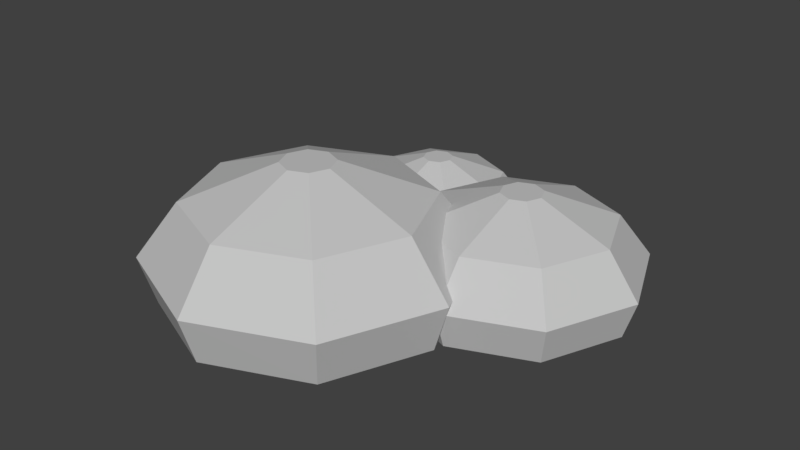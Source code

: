# Source: stone_1.blend  (saved by Blender 2.79.0; exported with 4.5.12 LTS)
import bpy
from mathutils import Matrix  # noqa: F401  (used for matrix-valued properties, if any)

bpy.ops.wm.read_factory_settings(use_empty=True)
scene = bpy.context.scene
scene.name = 'Scene'

# ---- collections
col_collection_1 = bpy.data.collections.new('Collection 1'); scene.collection.children.link(col_collection_1)

# ---- materials (node trees are filled in below, after node groups)
mat_material_009 = bpy.data.materials.new('Material.009')
mat_material_009.alpha_threshold = 0.0
mat_material_009.use_transparent_shadow = False
mat_material_009.diffuse_color = (0.5596, 0.5596, 0.5596, 1.0)
mat_material_009.roughness = 0.5

# ---- material node trees

# ---- world
world_world = bpy.data.worlds.new('World'); scene.world = world_world
world_world.color = (0.05088, 0.05088, 0.05088)
world_world.use_sun_shadow = False
world_world.sun_shadow_jitter_overblur = 0.0
world_world.cycles.sampling_method = 'MANUAL'

# ---- meshes
me_circle_009 = bpy.data.meshes.new('Circle.009')
me_circle_009.from_pydata([(0.0, 1.0, 0.0), (-0.7071, 0.7071, 0.0), (-1.0, -4.371e-08, 0.0), (-0.7071, -0.7071, 0.0), (8.742e-08, -1.0, 0.0), (0.7071, -0.7071, 0.0), (1.0, 1.192e-08, 0.0), (0.7071, 0.7071, 0.0), (-7.977e-10, 1.107, 0.3395), (-0.7828, 0.7828, 0.3395), (-1.107, -4.919e-08, 0.3395), (-0.7828, -0.7828, 0.3395), (9.598e-08, -1.107, 0.3395), (0.7828, -0.7828, 0.3395), (1.107, 1.24e-08, 0.3395), (0.7828, 0.7828, 0.3395), (-5.689e-09, 0.8227, 0.7152), (-0.5818, 0.5818, 0.7152), (-0.8227, -2.965e-08, 0.7152), (-0.5818, -0.5818, 0.7152), (6.624e-08, -0.8227, 0.7152), (0.5818, -0.5818, 0.7152), (0.8227, 1.612e-08, 0.7152), (0.5818, 0.5818, 0.7152), (3.641e-08, 0.1826, 0.9596), (-0.1292, 0.1292, 0.9596), (-0.1826, -1.238e-08, 0.9596), (-0.1292, -0.1292, 0.9596), (5.238e-08, -0.1826, 0.9596), (0.1292, -0.1292, 0.9596), (0.1826, -2.217e-09, 0.9596), (0.1292, 0.1292, 0.9596), (-1.299, 1.317, 0.0), (-1.821, 1.101, 0.0), (-2.038, 0.579, 0.0), (-1.821, 0.05678, 0.0), (-1.299, -0.1595, 0.0), (-0.7769, 0.05678, 0.0), (-0.5606, 0.579, 0.0), (-0.7769, 1.101, 0.0), (-1.299, 1.397, 0.2507), (-1.877, 1.157, 0.2507), (-2.117, 0.579, 0.2507), (-1.877, 0.0008791, 0.2507), (-1.299, -0.2386, 0.2507), (-0.721, 0.0008793, 0.2507), (-0.4816, 0.579, 0.2507), (-0.721, 1.157, 0.2507), (-1.299, 1.187, 0.5282), (-1.729, 1.009, 0.5282), (-1.907, 0.579, 0.5282), (-1.729, 0.1493, 0.5282), (-1.299, -0.02861, 0.5282), (-0.8695, 0.1493, 0.5282), (-0.6915, 0.579, 0.5282), (-0.8695, 1.009, 0.5282), (-1.299, 0.7139, 0.7087), (-1.394, 0.6744, 0.7087), (-1.434, 0.579, 0.7087), (-1.394, 0.4836, 0.7087), (-1.299, 0.4441, 0.7087), (-1.204, 0.4836, 0.7087), (-1.164, 0.579, 0.7087), (-1.204, 0.6744, 0.7087), (-1.299, 0.1913, 0.0), (-2.204, -0.1838, 0.0), (-2.58, -1.089, 0.0), (-2.204, -1.995, 0.0), (-1.299, -2.37, 0.0), (-0.3937, -1.995, 0.0), (-0.01871, -1.089, 0.0), (-0.3937, -0.1838, 0.0), (-1.299, 0.3283, 0.4346), (-2.301, -0.08684, 0.4346), (-2.717, -1.089, 0.4346), (-2.301, -2.091, 0.4346), (-1.299, -2.507, 0.4346), (-0.2968, -2.091, 0.4346), (0.1184, -1.089, 0.4346), (-0.2968, -0.08684, 0.4346), (-1.299, -0.03571, 0.9158), (-2.044, -0.3443, 0.9158), (-2.353, -1.089, 0.9158), (-2.044, -1.834, 0.9158), (-1.299, -2.143, 0.9158), (-0.5542, -1.834, 0.9158), (-0.2457, -1.089, 0.9158), (-0.5542, -0.3443, 0.9158), (-1.299, -0.8553, 1.229), (-1.464, -0.9238, 1.229), (-1.533, -1.089, 1.229), (-1.464, -1.255, 1.229), (-1.299, -1.323, 1.229), (-1.134, -1.255, 1.229), (-1.065, -1.089, 1.229), (-1.134, -0.9238, 1.229)], [], [(5, 13, 12, 4), (3, 11, 10, 2), (1, 9, 8, 0), (0, 8, 15, 7), (6, 14, 13, 5), (4, 12, 11, 3), (2, 10, 9, 1), (7, 15, 14, 6), (15, 8, 16, 23), (13, 14, 22, 21), (11, 12, 20, 19), (9, 10, 18, 17), (14, 15, 23, 22), (12, 13, 21, 20), (10, 11, 19, 18), (8, 9, 17, 16), (18, 19, 27, 26), (16, 17, 25, 24), (23, 16, 24, 31), (21, 22, 30, 29), (19, 20, 28, 27), (17, 18, 26, 25), (22, 23, 31, 30), (20, 21, 29, 28), (25, 26, 27, 28, 29, 30, 31, 24), (1, 0, 7, 6, 5, 4, 3, 2), (37, 45, 44, 36), (35, 43, 42, 34), (33, 41, 40, 32), (32, 40, 47, 39), (38, 46, 45, 37), (36, 44, 43, 35), (34, 42, 41, 33), (39, 47, 46, 38), (47, 40, 48, 55), (45, 46, 54, 53), (43, 44, 52, 51), (41, 42, 50, 49), (46, 47, 55, 54), (44, 45, 53, 52), (42, 43, 51, 50), (40, 41, 49, 48), (50, 51, 59, 58), (48, 49, 57, 56), (55, 48, 56, 63), (53, 54, 62, 61), (51, 52, 60, 59), (49, 50, 58, 57), (54, 55, 63, 62), (52, 53, 61, 60), (57, 58, 59, 60, 61, 62, 63, 56), (33, 32, 39, 38, 37, 36, 35, 34), (69, 77, 76, 68), (67, 75, 74, 66), (65, 73, 72, 64), (64, 72, 79, 71), (70, 78, 77, 69), (68, 76, 75, 67), (66, 74, 73, 65), (71, 79, 78, 70), (79, 72, 80, 87), (77, 78, 86, 85), (75, 76, 84, 83), (73, 74, 82, 81), (78, 79, 87, 86), (76, 77, 85, 84), (74, 75, 83, 82), (72, 73, 81, 80), (82, 83, 91, 90), (80, 81, 89, 88), (87, 80, 88, 95), (85, 86, 94, 93), (83, 84, 92, 91), (81, 82, 90, 89), (86, 87, 95, 94), (84, 85, 93, 92), (89, 90, 91, 92, 93, 94, 95, 88), (65, 64, 71, 70, 69, 68, 67, 66)])
_uv = me_circle_009.uv_layers.new(name='UVMap')
_uv.uv.foreach_set('vector', [0.9055, 0.9853, 0.8561, 1.0, 0.8315, 0.9107, 0.8833, 0.9046, 0.8833, 0.7906, 0.8315, 0.7844, 0.8561, 0.6952, 0.9055, 0.7099, 0.09218, 0.8683, 0.04, 0.8683, 0.05429, 0.7429, 0.1051, 0.755, 0.8839, 0.01474, 0.9333, 0.0, 0.9579, 0.08929, 0.9061, 0.09539, 0.9061, 0.2094, 0.9579, 0.2156, 0.9333, 0.3048, 0.8839, 0.2901, 0.8833, 0.9046, 0.8315, 0.9107, 0.8315, 0.7844, 0.8833, 0.7906, 0.1051, 0.951, 0.05429, 0.9599, 0.04, 0.8683, 0.09218, 0.8683, 0.9061, 0.09539, 0.9579, 0.08929, 0.9579, 0.2156, 0.9061, 0.2094, 0.384, 0.2156, 0.384, 0.08929, 0.4225, 0.1055, 0.4225, 0.1993, 0.596, 0.3048, 0.4718, 0.3048, 0.4877, 0.2657, 0.58, 0.2657, 0.8315, 0.7844, 0.8315, 0.9107, 0.7894, 0.8945, 0.7894, 0.8007, 0.4718, 0.0, 0.596, 0.0, 0.58, 0.03914, 0.4877, 0.03914, 0.9579, 0.2156, 0.9579, 0.08929, 1.0, 0.1055, 1.0, 0.1993, 0.6838, 0.2156, 0.596, 0.3048, 0.58, 0.2657, 0.6453, 0.1993, 0.596, 0.0, 0.6838, 0.08929, 0.6453, 0.1055, 0.58, 0.03914, 0.05429, 0.7429, 0.04, 0.8683, 0.0, 0.8473, 0.01063, 0.7541, 0.58, 0.03914, 0.6453, 0.1055, 0.5586, 0.142, 0.5441, 0.1273, 0.4225, 0.1055, 0.4877, 0.03914, 0.5236, 0.1273, 0.5092, 0.142, 0.4225, 0.1993, 0.4225, 0.1055, 0.5092, 0.142, 0.5092, 0.1628, 0.58, 0.2657, 0.4877, 0.2657, 0.5236, 0.1776, 0.5441, 0.1776, 0.6453, 0.1055, 0.6453, 0.1993, 0.5586, 0.1628, 0.5586, 0.142, 0.4877, 0.03914, 0.58, 0.03914, 0.5441, 0.1273, 0.5236, 0.1273, 0.4877, 0.2657, 0.4225, 0.1993, 0.5092, 0.1628, 0.5236, 0.1776, 0.6453, 0.1993, 0.58, 0.2657, 0.5441, 0.1776, 0.5586, 0.1628, 0.5236, 0.1273, 0.5441, 0.1273, 0.5586, 0.142, 0.5586, 0.1628, 0.5441, 0.1776, 0.5236, 0.1776, 0.5092, 0.1628, 0.5092, 0.142, 0.6548, 0.3855, 0.6548, 0.4995, 0.5755, 0.5802, 0.4633, 0.5802, 0.384, 0.4995, 0.384, 0.3855, 0.4633, 0.3048, 0.5755, 0.3048, 0.1909, 0.9571, 0.1543, 0.968, 0.1362, 0.9021, 0.1745, 0.8976, 0.1745, 0.8133, 0.1362, 0.8088, 0.1543, 0.7429, 0.1909, 0.7538, 0.3447, 0.8355, 0.3062, 0.8355, 0.3167, 0.7429, 0.3542, 0.7518, 0.2766, 0.9571, 0.2401, 0.968, 0.222, 0.9021, 0.2602, 0.8976, 0.2602, 0.8133, 0.222, 0.8088, 0.2401, 0.7429, 0.2766, 0.7538, 0.1745, 0.8976, 0.1362, 0.9021, 0.1362, 0.8088, 0.1745, 0.8133, 0.3542, 0.8966, 0.3167, 0.9031, 0.3062, 0.8355, 0.3447, 0.8355, 0.2602, 0.8976, 0.222, 0.9021, 0.222, 0.8088, 0.2602, 0.8133, 0.5405, 0.8053, 0.4488, 0.8053, 0.4606, 0.7764, 0.5288, 0.7764, 0.6054, 0.6461, 0.6054, 0.7394, 0.577, 0.7274, 0.577, 0.6581, 0.1362, 0.8088, 0.1362, 0.9021, 0.1051, 0.8901, 0.1051, 0.8208, 0.384, 0.7394, 0.384, 0.6461, 0.4124, 0.6581, 0.4124, 0.7274, 0.222, 0.8088, 0.222, 0.9021, 0.1909, 0.8901, 0.1909, 0.8208, 0.5405, 0.5802, 0.6054, 0.6461, 0.577, 0.6581, 0.5288, 0.6091, 0.384, 0.6461, 0.4488, 0.5802, 0.4606, 0.6091, 0.4124, 0.6581, 0.3167, 0.7429, 0.3062, 0.8355, 0.2766, 0.82, 0.2845, 0.7511, 0.4124, 0.6581, 0.4606, 0.6091, 0.4871, 0.6742, 0.4764, 0.6851, 0.4606, 0.7764, 0.4124, 0.7274, 0.4764, 0.7005, 0.4871, 0.7113, 0.5288, 0.7764, 0.4606, 0.7764, 0.4871, 0.7113, 0.5022, 0.7113, 0.577, 0.6581, 0.577, 0.7274, 0.5129, 0.7005, 0.5129, 0.6851, 0.4606, 0.6091, 0.5288, 0.6091, 0.5022, 0.6742, 0.4871, 0.6742, 0.4124, 0.7274, 0.4124, 0.6581, 0.4764, 0.6851, 0.4764, 0.7005, 0.577, 0.7274, 0.5288, 0.7764, 0.5022, 0.7113, 0.5129, 0.7005, 0.5288, 0.6091, 0.577, 0.6581, 0.5129, 0.6851, 0.5022, 0.6742, 0.4764, 0.7005, 0.4764, 0.6851, 0.4871, 0.6742, 0.5022, 0.6742, 0.5129, 0.6851, 0.5129, 0.7005, 0.5022, 0.7113, 0.4871, 0.7113, 0.8839, 0.1438, 0.8253, 0.2034, 0.7424, 0.2034, 0.6838, 0.1438, 0.6838, 0.05956, 0.7424, 4.441e-08, 0.8253, 0.0, 0.8839, 0.05956, 0.8035, 0.6763, 0.7402, 0.6952, 0.7087, 0.5808, 0.7751, 0.573, 0.7751, 0.427, 0.7087, 0.4192, 0.7402, 0.3048, 0.8035, 0.3237, 0.8319, 0.427, 0.8983, 0.4192, 0.8983, 0.5808, 0.8319, 0.573, 0.8319, 0.573, 0.8983, 0.5808, 0.8669, 0.6952, 0.8035, 0.6763, 0.7728, 0.8124, 0.706, 0.8124, 0.7243, 0.6952, 0.7894, 0.7065, 0.7751, 0.573, 0.7087, 0.5808, 0.7087, 0.4192, 0.7751, 0.427, 0.8035, 0.3237, 0.8669, 0.3048, 0.8983, 0.4192, 0.8319, 0.427, 0.7894, 0.9575, 0.7243, 0.973, 0.706, 0.8124, 0.7728, 0.8124, 1.311e-08, 0.1143, 0.1125, 0.0, 0.1329, 0.05012, 0.0493, 0.1351, 0.1125, 0.3903, 0.0, 0.276, 0.0493, 0.2552, 0.1329, 0.3402, 0.7087, 0.4192, 0.7087, 0.5808, 0.6548, 0.5601, 0.6548, 0.4399, 0.2715, 5.33e-08, 0.384, 0.1143, 0.3347, 0.1351, 0.2511, 0.05012, 0.706, 0.8124, 0.7243, 0.973, 0.6684, 0.9587, 0.6548, 0.8393, 0.2715, 0.3903, 0.1125, 0.3903, 0.1329, 0.3402, 0.2511, 0.3402, 0.384, 0.1143, 0.384, 0.276, 0.3347, 0.2552, 0.3347, 0.1351, 0.8983, 0.5808, 0.8983, 0.4192, 0.9522, 0.4399, 0.9522, 0.5601, 0.3347, 0.1351, 0.3347, 0.2552, 0.2237, 0.2085, 0.2237, 0.1818, 0.1329, 0.05012, 0.2511, 0.05012, 0.2051, 0.163, 0.1789, 0.163, 0.0493, 0.1351, 0.1329, 0.05012, 0.1789, 0.163, 0.1603, 0.1818, 0.1329, 0.3402, 0.0493, 0.2552, 0.1603, 0.2085, 0.1789, 0.2274, 0.3347, 0.2552, 0.2511, 0.3402, 0.2051, 0.2274, 0.2237, 0.2085, 0.2511, 0.05012, 0.3347, 0.1351, 0.2237, 0.1818, 0.2051, 0.163, 0.0493, 0.2552, 0.0493, 0.1351, 0.1603, 0.1818, 0.1603, 0.2085, 0.2511, 0.3402, 0.1329, 0.3402, 0.1789, 0.2274, 0.2051, 0.2274, 0.2051, 0.163, 0.2237, 0.1818, 0.2237, 0.2085, 0.2051, 0.2274, 0.1789, 0.2274, 0.1603, 0.2085, 0.1603, 0.1818, 0.1789, 0.163, 0.2452, 0.7429, 0.1016, 0.7429, 0.0, 0.6396, 1.311e-08, 0.4936, 0.1016, 0.3903, 0.2452, 0.3903, 0.3468, 0.4936, 0.3468, 0.6396])
me_circle_009.materials.append(mat_material_009)
me_circle_009.use_remesh_preserve_volume = False
me_circle_009.use_remesh_preserve_attributes = False
me_circle_009.use_mirror_vertex_groups = False
me_circle_009.update()

# ---- objects
ob_circle_002 = bpy.data.objects.new('Circle.002', me_circle_009)

# ---- transforms, parenting, visibility, modifiers, constraints
ob_circle_002.location = (1.015, 0.8506, 0.0)
ob_circle_002.scale = (0.781, 0.781, 0.781)
ob_circle_002.lineart.crease_threshold = 0.0

# ---- collection membership
col_collection_1.objects.link(ob_circle_002)

# ---- scene / render settings (as saved in the file)
scene.frame_start = 1; scene.frame_end = 250; scene.frame_set(1)
scene.render.engine = 'BLENDER_EEVEE_NEXT'
scene.render.resolution_percentage = 50
scene.render.dither_intensity = 0.0
scene.cycles.use_denoising = False
scene.cycles.samples = 128
scene.cycles.sampling_pattern = 'TABULATED_SOBOL'
scene.cycles.use_adaptive_sampling = False
scene.cycles.use_light_tree = False
scene.cycles.blur_glossy = 0.0
scene.cycles.sample_clamp_indirect = 0.0
scene.view_settings.view_transform = 'Standard'
bpy.context.view_layer.update()

# ---- added for rendering (the .blend has no active camera and no usable light): camera, sun
cam_auto = bpy.data.cameras.new('AutoCamera')
cam_auto.lens = 50.0
cam_auto.sensor_width = 36.0
cam_auto.clip_end = 1000.0
ob_auto_camera = bpy.data.objects.new('AutoCamera', cam_auto)
scene.collection.objects.link(ob_auto_camera)
ob_auto_camera.location = (4.43298, -4.43914, 3.71733)
ob_auto_camera.rotation_euler = (1.09748, -7.21219e-08, 0.694738)
scene.camera = ob_auto_camera
light_auto_sun = bpy.data.lights.new('AutoSun', 'SUN')
light_auto_sun.energy = 3.0
light_auto_sun.angle = 0.0523599
ob_auto_sun = bpy.data.objects.new('AutoSun', light_auto_sun)
scene.collection.objects.link(ob_auto_sun)
ob_auto_sun.rotation_euler = (0.872665, 0.174533, 0.523599)
bpy.context.view_layer.update()
